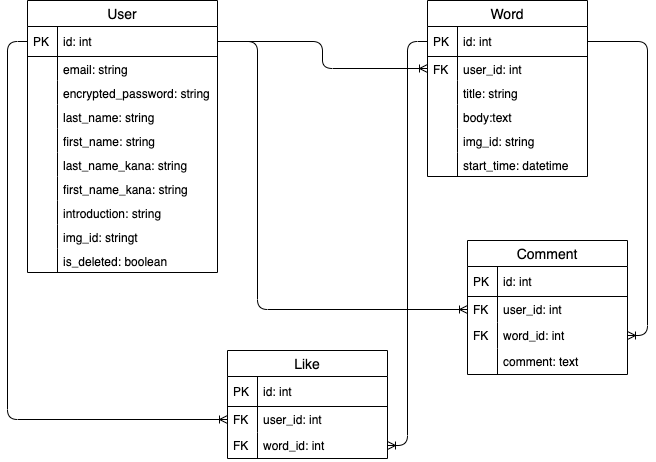

The diagram above was exported from draw.io. Its source (the exported page's mxGraphModel, read from the mxfile embedded in the PNG):
<mxGraphModel dx="1144" dy="593" grid="1" gridSize="10" guides="1" tooltips="1" connect="1" arrows="1" fold="1" page="1" pageScale="1" pageWidth="827" pageHeight="1169" background="none" math="0" shadow="0">
  <root>
    <mxCell id="0" />
    <mxCell id="1" parent="0" />
    <mxCell id="105" value="" style="group" parent="1" vertex="1" connectable="0">
      <mxGeometry x="480" y="280" width="160" height="134" as="geometry" />
    </mxCell>
    <mxCell id="54" value="Comment" style="swimlane;fontStyle=0;childLayout=stackLayout;horizontal=1;startSize=26;horizontalStack=0;resizeParent=1;resizeParentMax=0;resizeLast=0;collapsible=1;marginBottom=0;align=center;fontSize=14;" parent="105" vertex="1">
      <mxGeometry width="160" height="134" as="geometry">
        <mxRectangle width="90" height="26" as="alternateBounds" />
      </mxGeometry>
    </mxCell>
    <mxCell id="55" value="id: int" style="shape=partialRectangle;top=0;left=0;right=0;bottom=1;align=left;verticalAlign=middle;fillColor=none;spacingLeft=34;spacingRight=4;overflow=hidden;rotatable=0;points=[[0,0.5],[1,0.5]];portConstraint=eastwest;dropTarget=0;fontStyle=0;fontSize=12;" parent="54" vertex="1">
      <mxGeometry y="26" width="160" height="30" as="geometry" />
    </mxCell>
    <mxCell id="56" value="PK" style="shape=partialRectangle;top=0;left=0;bottom=0;fillColor=none;align=left;verticalAlign=middle;spacingLeft=4;spacingRight=4;overflow=hidden;rotatable=0;points=[];portConstraint=eastwest;part=1;fontSize=12;" parent="55" vertex="1" connectable="0">
      <mxGeometry width="30" height="30" as="geometry" />
    </mxCell>
    <mxCell id="57" value="user_id: int" style="shape=partialRectangle;top=0;left=0;right=0;bottom=0;align=left;verticalAlign=top;fillColor=none;spacingLeft=34;spacingRight=4;overflow=hidden;rotatable=0;points=[[0,0.5],[1,0.5]];portConstraint=eastwest;dropTarget=0;fontSize=12;" parent="54" vertex="1">
      <mxGeometry y="56" width="160" height="26" as="geometry" />
    </mxCell>
    <mxCell id="58" value="FK" style="shape=partialRectangle;top=0;left=0;bottom=0;fillColor=none;align=left;verticalAlign=top;spacingLeft=4;spacingRight=4;overflow=hidden;rotatable=0;points=[];portConstraint=eastwest;part=1;fontSize=12;" parent="57" vertex="1" connectable="0">
      <mxGeometry width="30" height="26" as="geometry" />
    </mxCell>
    <mxCell id="95" value="word_id: int" style="shape=partialRectangle;top=0;left=0;right=0;bottom=0;align=left;verticalAlign=top;fillColor=none;spacingLeft=34;spacingRight=4;overflow=hidden;rotatable=0;points=[[0,0.5],[1,0.5]];portConstraint=eastwest;dropTarget=0;fontSize=12;" parent="54" vertex="1">
      <mxGeometry y="82" width="160" height="26" as="geometry" />
    </mxCell>
    <mxCell id="96" value="FK" style="shape=partialRectangle;top=0;left=0;bottom=0;fillColor=none;align=left;verticalAlign=top;spacingLeft=4;spacingRight=4;overflow=hidden;rotatable=0;points=[];portConstraint=eastwest;part=1;fontSize=12;" parent="95" vertex="1" connectable="0">
      <mxGeometry width="30" height="26" as="geometry" />
    </mxCell>
    <mxCell id="113" value="comment: text" style="shape=partialRectangle;top=0;left=0;right=0;bottom=0;align=left;verticalAlign=top;fillColor=none;spacingLeft=34;spacingRight=4;overflow=hidden;rotatable=0;points=[[0,0.5],[1,0.5]];portConstraint=eastwest;dropTarget=0;fontSize=12;" vertex="1" parent="54">
      <mxGeometry y="108" width="160" height="26" as="geometry" />
    </mxCell>
    <mxCell id="114" value="" style="shape=partialRectangle;top=0;left=0;bottom=0;fillColor=none;align=left;verticalAlign=top;spacingLeft=4;spacingRight=4;overflow=hidden;rotatable=0;points=[];portConstraint=eastwest;part=1;fontSize=12;" vertex="1" connectable="0" parent="113">
      <mxGeometry width="30" height="26" as="geometry" />
    </mxCell>
    <mxCell id="107" value="" style="group" vertex="1" connectable="0" parent="1">
      <mxGeometry x="440" y="40" width="160" height="152" as="geometry" />
    </mxCell>
    <mxCell id="106" value="" style="group" parent="107" vertex="1" connectable="0">
      <mxGeometry width="160" height="152" as="geometry" />
    </mxCell>
    <mxCell id="65" value="Word" style="swimlane;fontStyle=0;childLayout=stackLayout;horizontal=1;startSize=26;horizontalStack=0;resizeParent=1;resizeParentMax=0;resizeLast=0;collapsible=1;marginBottom=0;align=center;fontSize=14;" parent="106" vertex="1">
      <mxGeometry width="160" height="176" as="geometry">
        <mxRectangle x="420" y="330" width="70" height="26" as="alternateBounds" />
      </mxGeometry>
    </mxCell>
    <mxCell id="66" value="id: int" style="shape=partialRectangle;top=0;left=0;right=0;bottom=1;align=left;verticalAlign=middle;fillColor=none;spacingLeft=34;spacingRight=4;overflow=hidden;rotatable=0;points=[[0,0.5],[1,0.5]];portConstraint=eastwest;dropTarget=0;fontStyle=0;fontSize=12;" parent="65" vertex="1">
      <mxGeometry y="26" width="160" height="30" as="geometry" />
    </mxCell>
    <mxCell id="67" value="PK" style="shape=partialRectangle;top=0;left=0;bottom=0;fillColor=none;align=left;verticalAlign=middle;spacingLeft=4;spacingRight=4;overflow=hidden;rotatable=0;points=[];portConstraint=eastwest;part=1;fontSize=12;" parent="66" vertex="1" connectable="0">
      <mxGeometry width="30" height="30" as="geometry" />
    </mxCell>
    <mxCell id="68" value="user_id: int" style="shape=partialRectangle;top=0;left=0;right=0;bottom=0;align=left;verticalAlign=top;fillColor=none;spacingLeft=34;spacingRight=4;overflow=hidden;rotatable=0;points=[[0,0.5],[1,0.5]];portConstraint=eastwest;dropTarget=0;fontSize=12;strokeWidth=1;strokeColor=#FFFFFF;perimeterSpacing=0;" parent="65" vertex="1">
      <mxGeometry y="56" width="160" height="24" as="geometry" />
    </mxCell>
    <mxCell id="69" value="FK" style="shape=partialRectangle;top=0;left=0;bottom=0;fillColor=none;align=left;verticalAlign=top;spacingLeft=4;spacingRight=4;overflow=hidden;rotatable=0;points=[];portConstraint=eastwest;part=1;fontSize=12;" parent="68" vertex="1" connectable="0">
      <mxGeometry width="30" height="24" as="geometry" />
    </mxCell>
    <mxCell id="91" value="title: string" style="shape=partialRectangle;top=0;left=0;right=0;bottom=0;align=left;verticalAlign=top;fillColor=none;spacingLeft=34;spacingRight=4;overflow=hidden;rotatable=0;points=[[0,0.5],[1,0.5]];portConstraint=eastwest;dropTarget=0;fontSize=12;strokeWidth=1;strokeColor=#FFFFFF;perimeterSpacing=0;" parent="65" vertex="1">
      <mxGeometry y="80" width="160" height="24" as="geometry" />
    </mxCell>
    <mxCell id="92" value="" style="shape=partialRectangle;top=0;left=0;bottom=0;fillColor=none;align=left;verticalAlign=top;spacingLeft=4;spacingRight=4;overflow=hidden;rotatable=0;points=[];portConstraint=eastwest;part=1;fontSize=12;" parent="91" vertex="1" connectable="0">
      <mxGeometry width="30" height="24" as="geometry" />
    </mxCell>
    <mxCell id="93" value="body:text" style="shape=partialRectangle;top=0;left=0;right=0;bottom=0;align=left;verticalAlign=top;fillColor=none;spacingLeft=34;spacingRight=4;overflow=hidden;rotatable=0;points=[[0,0.5],[1,0.5]];portConstraint=eastwest;dropTarget=0;fontSize=12;strokeWidth=1;strokeColor=#FFFFFF;perimeterSpacing=0;" parent="65" vertex="1">
      <mxGeometry y="104" width="160" height="24" as="geometry" />
    </mxCell>
    <mxCell id="94" value="" style="shape=partialRectangle;top=0;left=0;bottom=0;fillColor=none;align=left;verticalAlign=top;spacingLeft=4;spacingRight=4;overflow=hidden;rotatable=0;points=[];portConstraint=eastwest;part=1;fontSize=12;" parent="93" vertex="1" connectable="0">
      <mxGeometry width="30" height="24" as="geometry" />
    </mxCell>
    <mxCell id="103" value="img_id: string" style="shape=partialRectangle;top=0;left=0;right=0;bottom=0;align=left;verticalAlign=top;fillColor=none;spacingLeft=34;spacingRight=4;overflow=hidden;rotatable=0;points=[[0,0.5],[1,0.5]];portConstraint=eastwest;dropTarget=0;fontSize=12;strokeWidth=1;strokeColor=#FFFFFF;perimeterSpacing=0;" parent="65" vertex="1">
      <mxGeometry y="128" width="160" height="24" as="geometry" />
    </mxCell>
    <mxCell id="104" value="" style="shape=partialRectangle;top=0;left=0;bottom=0;fillColor=none;align=left;verticalAlign=top;spacingLeft=4;spacingRight=4;overflow=hidden;rotatable=0;points=[];portConstraint=eastwest;part=1;fontSize=12;" parent="103" vertex="1" connectable="0">
      <mxGeometry width="30" height="24" as="geometry" />
    </mxCell>
    <mxCell id="134" value="start_time: datetime" style="shape=partialRectangle;top=0;left=0;right=0;bottom=0;align=left;verticalAlign=top;fillColor=none;spacingLeft=34;spacingRight=4;overflow=hidden;rotatable=0;points=[[0,0.5],[1,0.5]];portConstraint=eastwest;dropTarget=0;fontSize=12;strokeWidth=1;strokeColor=#FFFFFF;perimeterSpacing=0;" vertex="1" parent="65">
      <mxGeometry y="152" width="160" height="24" as="geometry" />
    </mxCell>
    <mxCell id="135" value="" style="shape=partialRectangle;top=0;left=0;bottom=0;fillColor=none;align=left;verticalAlign=top;spacingLeft=4;spacingRight=4;overflow=hidden;rotatable=0;points=[];portConstraint=eastwest;part=1;fontSize=12;" vertex="1" connectable="0" parent="134">
      <mxGeometry width="30" height="24" as="geometry" />
    </mxCell>
    <mxCell id="2" value="User" style="swimlane;fontStyle=0;childLayout=stackLayout;horizontal=1;startSize=26;horizontalStack=0;resizeParent=1;resizeParentMax=0;resizeLast=0;collapsible=1;marginBottom=0;align=center;fontSize=14;" parent="1" vertex="1">
      <mxGeometry x="40" y="40" width="190" height="272" as="geometry">
        <mxRectangle x="80" y="50" width="60" height="26" as="alternateBounds" />
      </mxGeometry>
    </mxCell>
    <mxCell id="3" value="id: int" style="shape=partialRectangle;top=0;left=0;right=0;bottom=1;align=left;verticalAlign=middle;fillColor=none;spacingLeft=34;spacingRight=4;overflow=hidden;rotatable=0;points=[[0,0.5],[1,0.5]];portConstraint=eastwest;dropTarget=0;fontStyle=0;fontSize=12;" parent="2" vertex="1">
      <mxGeometry y="26" width="190" height="30" as="geometry" />
    </mxCell>
    <mxCell id="4" value="PK" style="shape=partialRectangle;top=0;left=0;bottom=0;fillColor=none;align=left;verticalAlign=middle;spacingLeft=4;spacingRight=4;overflow=hidden;rotatable=0;points=[];portConstraint=eastwest;part=1;fontSize=12;" parent="3" vertex="1" connectable="0">
      <mxGeometry width="30" height="30" as="geometry" />
    </mxCell>
    <mxCell id="5" value="email: string" style="shape=partialRectangle;top=0;left=0;right=0;bottom=0;align=left;verticalAlign=top;fillColor=none;spacingLeft=34;spacingRight=4;overflow=hidden;rotatable=0;points=[[0,0.5],[1,0.5]];portConstraint=eastwest;dropTarget=0;fontSize=12;" parent="2" vertex="1">
      <mxGeometry y="56" width="190" height="24" as="geometry" />
    </mxCell>
    <mxCell id="6" value="" style="shape=partialRectangle;top=0;left=0;bottom=0;fillColor=none;align=left;verticalAlign=top;spacingLeft=4;spacingRight=4;overflow=hidden;rotatable=0;points=[];portConstraint=eastwest;part=1;fontSize=12;" parent="5" vertex="1" connectable="0">
      <mxGeometry width="30" height="24" as="geometry" />
    </mxCell>
    <mxCell id="79" value="encrypted_password: string" style="shape=partialRectangle;top=0;left=0;right=0;bottom=0;align=left;verticalAlign=top;fillColor=none;spacingLeft=34;spacingRight=4;overflow=hidden;rotatable=0;points=[[0,0.5],[1,0.5]];portConstraint=eastwest;dropTarget=0;fontSize=12;" parent="2" vertex="1">
      <mxGeometry y="80" width="190" height="24" as="geometry" />
    </mxCell>
    <mxCell id="80" value="" style="shape=partialRectangle;top=0;left=0;bottom=0;fillColor=none;align=left;verticalAlign=top;spacingLeft=4;spacingRight=4;overflow=hidden;rotatable=0;points=[];portConstraint=eastwest;part=1;fontSize=12;" parent="79" vertex="1" connectable="0">
      <mxGeometry width="30" height="24" as="geometry" />
    </mxCell>
    <mxCell id="81" value="last_name: string" style="shape=partialRectangle;top=0;left=0;right=0;bottom=0;align=left;verticalAlign=top;fillColor=none;spacingLeft=34;spacingRight=4;overflow=hidden;rotatable=0;points=[[0,0.5],[1,0.5]];portConstraint=eastwest;dropTarget=0;fontSize=12;" parent="2" vertex="1">
      <mxGeometry y="104" width="190" height="24" as="geometry" />
    </mxCell>
    <mxCell id="82" value="" style="shape=partialRectangle;top=0;left=0;bottom=0;fillColor=none;align=left;verticalAlign=top;spacingLeft=4;spacingRight=4;overflow=hidden;rotatable=0;points=[];portConstraint=eastwest;part=1;fontSize=12;" parent="81" vertex="1" connectable="0">
      <mxGeometry width="30" height="24" as="geometry" />
    </mxCell>
    <mxCell id="83" value="first_name: string" style="shape=partialRectangle;top=0;left=0;right=0;bottom=0;align=left;verticalAlign=top;fillColor=none;spacingLeft=34;spacingRight=4;overflow=hidden;rotatable=0;points=[[0,0.5],[1,0.5]];portConstraint=eastwest;dropTarget=0;fontSize=12;" parent="2" vertex="1">
      <mxGeometry y="128" width="190" height="24" as="geometry" />
    </mxCell>
    <mxCell id="84" value="" style="shape=partialRectangle;top=0;left=0;bottom=0;fillColor=none;align=left;verticalAlign=top;spacingLeft=4;spacingRight=4;overflow=hidden;rotatable=0;points=[];portConstraint=eastwest;part=1;fontSize=12;" parent="83" vertex="1" connectable="0">
      <mxGeometry width="30" height="24" as="geometry" />
    </mxCell>
    <mxCell id="85" value="last_name_kana: string" style="shape=partialRectangle;top=0;left=0;right=0;bottom=0;align=left;verticalAlign=top;fillColor=none;spacingLeft=34;spacingRight=4;overflow=hidden;rotatable=0;points=[[0,0.5],[1,0.5]];portConstraint=eastwest;dropTarget=0;fontSize=12;" parent="2" vertex="1">
      <mxGeometry y="152" width="190" height="24" as="geometry" />
    </mxCell>
    <mxCell id="86" value="" style="shape=partialRectangle;top=0;left=0;bottom=0;fillColor=none;align=left;verticalAlign=top;spacingLeft=4;spacingRight=4;overflow=hidden;rotatable=0;points=[];portConstraint=eastwest;part=1;fontSize=12;" parent="85" vertex="1" connectable="0">
      <mxGeometry width="30" height="24" as="geometry" />
    </mxCell>
    <mxCell id="87" value="first_name_kana: string" style="shape=partialRectangle;top=0;left=0;right=0;bottom=0;align=left;verticalAlign=top;fillColor=none;spacingLeft=34;spacingRight=4;overflow=hidden;rotatable=0;points=[[0,0.5],[1,0.5]];portConstraint=eastwest;dropTarget=0;fontSize=12;" parent="2" vertex="1">
      <mxGeometry y="176" width="190" height="24" as="geometry" />
    </mxCell>
    <mxCell id="88" value="" style="shape=partialRectangle;top=0;left=0;bottom=0;fillColor=none;align=left;verticalAlign=top;spacingLeft=4;spacingRight=4;overflow=hidden;rotatable=0;points=[];portConstraint=eastwest;part=1;fontSize=12;" parent="87" vertex="1" connectable="0">
      <mxGeometry width="30" height="24" as="geometry" />
    </mxCell>
    <mxCell id="89" value="introduction: string" style="shape=partialRectangle;top=0;left=0;right=0;bottom=0;align=left;verticalAlign=top;fillColor=none;spacingLeft=34;spacingRight=4;overflow=hidden;rotatable=0;points=[[0,0.5],[1,0.5]];portConstraint=eastwest;dropTarget=0;fontSize=12;" parent="2" vertex="1">
      <mxGeometry y="200" width="190" height="24" as="geometry" />
    </mxCell>
    <mxCell id="90" value="" style="shape=partialRectangle;top=0;left=0;bottom=0;fillColor=none;align=left;verticalAlign=top;spacingLeft=4;spacingRight=4;overflow=hidden;rotatable=0;points=[];portConstraint=eastwest;part=1;fontSize=12;" parent="89" vertex="1" connectable="0">
      <mxGeometry width="30" height="24" as="geometry" />
    </mxCell>
    <mxCell id="124" value="img_id: stringt" style="shape=partialRectangle;top=0;left=0;right=0;bottom=0;align=left;verticalAlign=top;fillColor=none;spacingLeft=34;spacingRight=4;overflow=hidden;rotatable=0;points=[[0,0.5],[1,0.5]];portConstraint=eastwest;dropTarget=0;fontSize=12;" vertex="1" parent="2">
      <mxGeometry y="224" width="190" height="24" as="geometry" />
    </mxCell>
    <mxCell id="125" value="" style="shape=partialRectangle;top=0;left=0;bottom=0;fillColor=none;align=left;verticalAlign=top;spacingLeft=4;spacingRight=4;overflow=hidden;rotatable=0;points=[];portConstraint=eastwest;part=1;fontSize=12;" vertex="1" connectable="0" parent="124">
      <mxGeometry width="30" height="24" as="geometry" />
    </mxCell>
    <mxCell id="132" value="is_deleted: boolean" style="shape=partialRectangle;top=0;left=0;right=0;bottom=0;align=left;verticalAlign=top;fillColor=none;spacingLeft=34;spacingRight=4;overflow=hidden;rotatable=0;points=[[0,0.5],[1,0.5]];portConstraint=eastwest;dropTarget=0;fontSize=12;" vertex="1" parent="2">
      <mxGeometry y="248" width="190" height="24" as="geometry" />
    </mxCell>
    <mxCell id="133" value="" style="shape=partialRectangle;top=0;left=0;bottom=0;fillColor=none;align=left;verticalAlign=top;spacingLeft=4;spacingRight=4;overflow=hidden;rotatable=0;points=[];portConstraint=eastwest;part=1;fontSize=12;" vertex="1" connectable="0" parent="132">
      <mxGeometry width="30" height="24" as="geometry" />
    </mxCell>
    <mxCell id="112" style="edgeStyle=orthogonalEdgeStyle;orthogonalLoop=1;jettySize=auto;html=1;exitX=1;exitY=0.5;exitDx=0;exitDy=0;entryX=0;entryY=0.5;entryDx=0;entryDy=0;startArrow=none;startFill=0;endArrow=ERoneToMany;endFill=0;rounded=1;" edge="1" parent="1" source="3" target="68">
      <mxGeometry relative="1" as="geometry" />
    </mxCell>
    <mxCell id="117" style="edgeStyle=orthogonalEdgeStyle;rounded=1;orthogonalLoop=1;jettySize=auto;html=1;entryX=1;entryY=0.5;entryDx=0;entryDy=0;startArrow=none;startFill=0;endArrow=ERoneToMany;endFill=0;" edge="1" parent="1" source="66" target="95">
      <mxGeometry relative="1" as="geometry" />
    </mxCell>
    <mxCell id="123" style="edgeStyle=orthogonalEdgeStyle;rounded=1;orthogonalLoop=1;jettySize=auto;html=1;exitX=1;exitY=0.5;exitDx=0;exitDy=0;entryX=0;entryY=0.5;entryDx=0;entryDy=0;startArrow=none;startFill=0;endArrow=ERoneToMany;endFill=0;" edge="1" parent="1" source="3" target="57">
      <mxGeometry relative="1" as="geometry">
        <Array as="points">
          <mxPoint x="270" y="81" />
          <mxPoint x="270" y="349" />
        </Array>
      </mxGeometry>
    </mxCell>
    <mxCell id="127" style="edgeStyle=orthogonalEdgeStyle;rounded=1;orthogonalLoop=1;jettySize=auto;html=1;exitX=0;exitY=0.5;exitDx=0;exitDy=0;startArrow=none;startFill=0;endArrow=ERoneToMany;endFill=0;entryX=0;entryY=0.5;entryDx=0;entryDy=0;" edge="1" parent="1" source="3" target="46">
      <mxGeometry relative="1" as="geometry">
        <mxPoint x="340" y="440" as="targetPoint" />
      </mxGeometry>
    </mxCell>
    <mxCell id="128" style="edgeStyle=orthogonalEdgeStyle;rounded=1;orthogonalLoop=1;jettySize=auto;html=1;exitX=0;exitY=0.5;exitDx=0;exitDy=0;entryX=1;entryY=0.5;entryDx=0;entryDy=0;startArrow=none;startFill=0;endArrow=ERoneToMany;endFill=0;" edge="1" parent="1" source="66" target="48">
      <mxGeometry relative="1" as="geometry" />
    </mxCell>
    <mxCell id="43" value="Like" style="swimlane;fontStyle=0;childLayout=stackLayout;horizontal=1;startSize=26;horizontalStack=0;resizeParent=1;resizeParentMax=0;resizeLast=0;collapsible=1;marginBottom=0;align=center;fontSize=14;" parent="1" vertex="1">
      <mxGeometry x="240" y="390" width="160" height="108" as="geometry">
        <mxRectangle x="140" y="360" width="80" height="26" as="alternateBounds" />
      </mxGeometry>
    </mxCell>
    <mxCell id="44" value="id: int" style="shape=partialRectangle;top=0;left=0;right=0;bottom=1;align=left;verticalAlign=middle;fillColor=none;spacingLeft=34;spacingRight=4;overflow=hidden;rotatable=0;points=[[0,0.5],[1,0.5]];portConstraint=eastwest;dropTarget=0;fontStyle=0;fontSize=12;" parent="43" vertex="1">
      <mxGeometry y="26" width="160" height="30" as="geometry" />
    </mxCell>
    <mxCell id="45" value="PK" style="shape=partialRectangle;top=0;left=0;bottom=0;fillColor=none;align=left;verticalAlign=middle;spacingLeft=4;spacingRight=4;overflow=hidden;rotatable=0;points=[];portConstraint=eastwest;part=1;fontSize=12;" parent="44" vertex="1" connectable="0">
      <mxGeometry width="30" height="30" as="geometry" />
    </mxCell>
    <mxCell id="46" value="user_id: int" style="shape=partialRectangle;top=0;left=0;right=0;bottom=0;align=left;verticalAlign=top;fillColor=none;spacingLeft=34;spacingRight=4;overflow=hidden;rotatable=0;points=[[0,0.5],[1,0.5]];portConstraint=eastwest;dropTarget=0;fontSize=12;" parent="43" vertex="1">
      <mxGeometry y="56" width="160" height="26" as="geometry" />
    </mxCell>
    <mxCell id="47" value="FK" style="shape=partialRectangle;top=0;left=0;bottom=0;fillColor=none;align=left;verticalAlign=top;spacingLeft=4;spacingRight=4;overflow=hidden;rotatable=0;points=[];portConstraint=eastwest;part=1;fontSize=12;" parent="46" vertex="1" connectable="0">
      <mxGeometry width="30" height="26" as="geometry" />
    </mxCell>
    <mxCell id="48" value="word_id: int" style="shape=partialRectangle;top=0;left=0;right=0;bottom=0;align=left;verticalAlign=top;fillColor=none;spacingLeft=34;spacingRight=4;overflow=hidden;rotatable=0;points=[[0,0.5],[1,0.5]];portConstraint=eastwest;dropTarget=0;fontSize=12;" parent="43" vertex="1">
      <mxGeometry y="82" width="160" height="26" as="geometry" />
    </mxCell>
    <mxCell id="49" value="FK" style="shape=partialRectangle;top=0;left=0;bottom=0;fillColor=none;align=left;verticalAlign=top;spacingLeft=4;spacingRight=4;overflow=hidden;rotatable=0;points=[];portConstraint=eastwest;part=1;fontSize=12;" parent="48" vertex="1" connectable="0">
      <mxGeometry width="30" height="26" as="geometry" />
    </mxCell>
  </root>
</mxGraphModel>